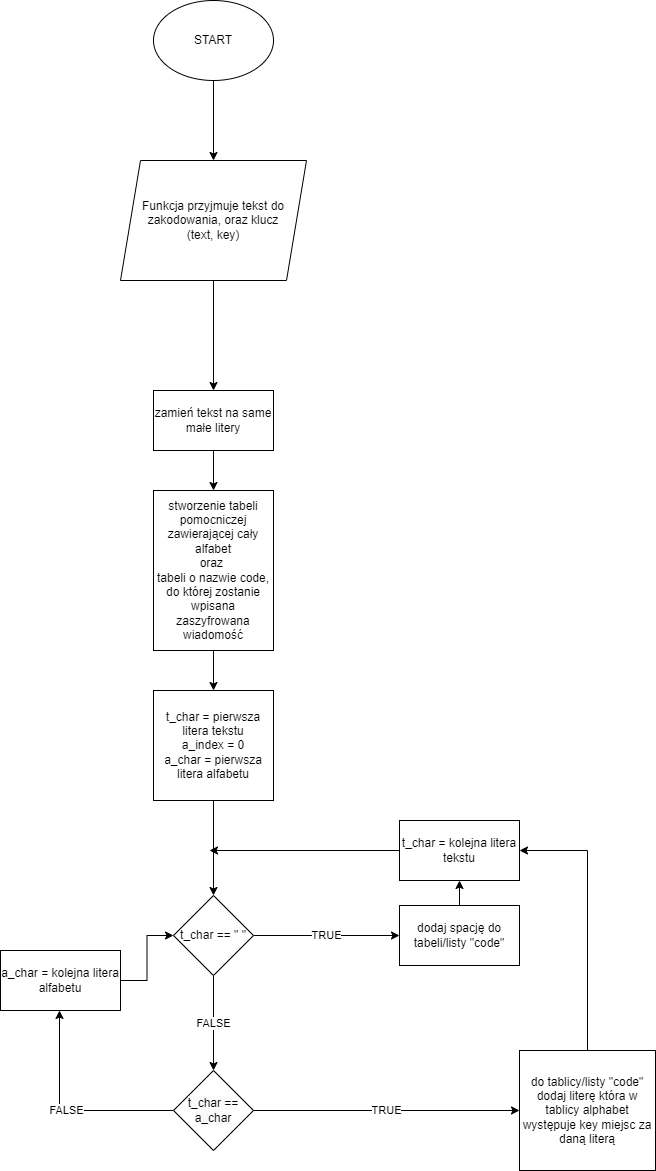

The diagram above was exported from draw.io. Its source (the exported page's mxGraphModel, read from the mxfile embedded in the PNG):
<mxGraphModel dx="595" dy="629" grid="1" gridSize="10" guides="1" tooltips="1" connect="1" arrows="1" fold="1" page="1" pageScale="1" pageWidth="827" pageHeight="1169" math="0" shadow="0">
  <root>
    <mxCell id="0" />
    <mxCell id="1" parent="0" />
    <mxCell id="VyM7Qnla5boWRs078cyv-3" value="" style="edgeStyle=orthogonalEdgeStyle;rounded=0;orthogonalLoop=1;jettySize=auto;html=1;" edge="1" parent="1" source="VyM7Qnla5boWRs078cyv-1" target="VyM7Qnla5boWRs078cyv-2">
      <mxGeometry relative="1" as="geometry" />
    </mxCell>
    <mxCell id="VyM7Qnla5boWRs078cyv-1" value="START" style="ellipse;whiteSpace=wrap;html=1;" vertex="1" parent="1">
      <mxGeometry x="354" y="30" width="120" height="80" as="geometry" />
    </mxCell>
    <mxCell id="VyM7Qnla5boWRs078cyv-5" value="" style="edgeStyle=orthogonalEdgeStyle;rounded=0;orthogonalLoop=1;jettySize=auto;html=1;" edge="1" parent="1" source="VyM7Qnla5boWRs078cyv-2" target="VyM7Qnla5boWRs078cyv-4">
      <mxGeometry relative="1" as="geometry" />
    </mxCell>
    <mxCell id="VyM7Qnla5boWRs078cyv-2" value="Funkcja przyjmuje tekst do zakodowania, oraz klucz&lt;br&gt;(text, key)" style="shape=parallelogram;perimeter=parallelogramPerimeter;whiteSpace=wrap;html=1;fixedSize=1;" vertex="1" parent="1">
      <mxGeometry x="321" y="190" width="186" height="120" as="geometry" />
    </mxCell>
    <mxCell id="VyM7Qnla5boWRs078cyv-7" value="" style="edgeStyle=orthogonalEdgeStyle;rounded=0;orthogonalLoop=1;jettySize=auto;html=1;" edge="1" parent="1" source="VyM7Qnla5boWRs078cyv-4" target="VyM7Qnla5boWRs078cyv-6">
      <mxGeometry relative="1" as="geometry" />
    </mxCell>
    <mxCell id="VyM7Qnla5boWRs078cyv-4" value="zamień tekst na same małe litery" style="whiteSpace=wrap;html=1;" vertex="1" parent="1">
      <mxGeometry x="354" y="420" width="120" height="60" as="geometry" />
    </mxCell>
    <mxCell id="VyM7Qnla5boWRs078cyv-11" value="" style="edgeStyle=orthogonalEdgeStyle;rounded=0;orthogonalLoop=1;jettySize=auto;html=1;" edge="1" parent="1" source="VyM7Qnla5boWRs078cyv-6" target="VyM7Qnla5boWRs078cyv-10">
      <mxGeometry relative="1" as="geometry" />
    </mxCell>
    <mxCell id="VyM7Qnla5boWRs078cyv-6" value="stworzenie tabeli pomocniczej zawierającej cały alfabet&lt;br&gt;oraz&amp;nbsp;&lt;br&gt;tabeli o nazwie code, do której zostanie wpisana zaszyfrowana wiadomość" style="whiteSpace=wrap;html=1;" vertex="1" parent="1">
      <mxGeometry x="354" y="520" width="120" height="160" as="geometry" />
    </mxCell>
    <mxCell id="VyM7Qnla5boWRs078cyv-13" value="" style="edgeStyle=orthogonalEdgeStyle;rounded=0;orthogonalLoop=1;jettySize=auto;html=1;" edge="1" parent="1" source="VyM7Qnla5boWRs078cyv-10" target="VyM7Qnla5boWRs078cyv-12">
      <mxGeometry relative="1" as="geometry" />
    </mxCell>
    <mxCell id="VyM7Qnla5boWRs078cyv-10" value="t_char = pierwsza litera tekstu&lt;br&gt;a_index = 0&lt;br&gt;a_char = pierwsza litera alfabetu" style="whiteSpace=wrap;html=1;" vertex="1" parent="1">
      <mxGeometry x="354" y="720" width="120" height="110" as="geometry" />
    </mxCell>
    <mxCell id="VyM7Qnla5boWRs078cyv-15" value="TRUE" style="edgeStyle=orthogonalEdgeStyle;rounded=0;orthogonalLoop=1;jettySize=auto;html=1;" edge="1" parent="1" source="VyM7Qnla5boWRs078cyv-12" target="VyM7Qnla5boWRs078cyv-14">
      <mxGeometry relative="1" as="geometry" />
    </mxCell>
    <mxCell id="VyM7Qnla5boWRs078cyv-20" value="FALSE" style="edgeStyle=orthogonalEdgeStyle;rounded=0;orthogonalLoop=1;jettySize=auto;html=1;entryX=0.5;entryY=0;entryDx=0;entryDy=0;" edge="1" parent="1" source="VyM7Qnla5boWRs078cyv-12" target="VyM7Qnla5boWRs078cyv-21">
      <mxGeometry relative="1" as="geometry">
        <mxPoint x="414" y="1095" as="targetPoint" />
      </mxGeometry>
    </mxCell>
    <mxCell id="VyM7Qnla5boWRs078cyv-12" value="t_char == &quot; &quot;" style="rhombus;whiteSpace=wrap;html=1;" vertex="1" parent="1">
      <mxGeometry x="374" y="925" width="80" height="80" as="geometry" />
    </mxCell>
    <mxCell id="VyM7Qnla5boWRs078cyv-17" value="" style="edgeStyle=orthogonalEdgeStyle;rounded=0;orthogonalLoop=1;jettySize=auto;html=1;" edge="1" parent="1" source="VyM7Qnla5boWRs078cyv-14" target="VyM7Qnla5boWRs078cyv-16">
      <mxGeometry relative="1" as="geometry" />
    </mxCell>
    <mxCell id="VyM7Qnla5boWRs078cyv-14" value="dodaj spację do tabeli/listy &quot;code&quot;" style="whiteSpace=wrap;html=1;" vertex="1" parent="1">
      <mxGeometry x="600" y="935" width="120" height="60" as="geometry" />
    </mxCell>
    <mxCell id="VyM7Qnla5boWRs078cyv-18" style="edgeStyle=orthogonalEdgeStyle;rounded=0;orthogonalLoop=1;jettySize=auto;html=1;" edge="1" parent="1" source="VyM7Qnla5boWRs078cyv-16">
      <mxGeometry relative="1" as="geometry">
        <mxPoint x="410" y="880" as="targetPoint" />
      </mxGeometry>
    </mxCell>
    <mxCell id="VyM7Qnla5boWRs078cyv-16" value="t_char = kolejna litera tekstu" style="whiteSpace=wrap;html=1;" vertex="1" parent="1">
      <mxGeometry x="600" y="850" width="120" height="60" as="geometry" />
    </mxCell>
    <mxCell id="VyM7Qnla5boWRs078cyv-24" value="TRUE" style="edgeStyle=orthogonalEdgeStyle;rounded=0;orthogonalLoop=1;jettySize=auto;html=1;" edge="1" parent="1" source="VyM7Qnla5boWRs078cyv-21" target="VyM7Qnla5boWRs078cyv-23">
      <mxGeometry relative="1" as="geometry" />
    </mxCell>
    <mxCell id="VyM7Qnla5boWRs078cyv-26" value="FALSE" style="edgeStyle=orthogonalEdgeStyle;rounded=0;orthogonalLoop=1;jettySize=auto;html=1;" edge="1" parent="1" source="VyM7Qnla5boWRs078cyv-21">
      <mxGeometry relative="1" as="geometry">
        <mxPoint x="260" y="1040" as="targetPoint" />
      </mxGeometry>
    </mxCell>
    <mxCell id="VyM7Qnla5boWRs078cyv-21" value="&#10;&#10;&lt;span style=&quot;color: rgb(0, 0, 0); font-family: helvetica; font-size: 12px; font-style: normal; font-weight: 400; letter-spacing: normal; text-align: center; text-indent: 0px; text-transform: none; word-spacing: 0px; background-color: rgb(248, 249, 250); display: inline; float: none;&quot;&gt;t_char == a_char&lt;/span&gt;&#10;&#10;" style="rhombus;whiteSpace=wrap;html=1;" vertex="1" parent="1">
      <mxGeometry x="374" y="1100" width="80" height="80" as="geometry" />
    </mxCell>
    <mxCell id="VyM7Qnla5boWRs078cyv-25" style="edgeStyle=orthogonalEdgeStyle;rounded=0;orthogonalLoop=1;jettySize=auto;html=1;entryX=1;entryY=0.5;entryDx=0;entryDy=0;" edge="1" parent="1" source="VyM7Qnla5boWRs078cyv-23" target="VyM7Qnla5boWRs078cyv-16">
      <mxGeometry relative="1" as="geometry" />
    </mxCell>
    <mxCell id="VyM7Qnla5boWRs078cyv-23" value="do tablicy/listy &quot;code&quot; dodaj literę która w tablicy alphabet występuje key miejsc za daną literą" style="whiteSpace=wrap;html=1;" vertex="1" parent="1">
      <mxGeometry x="720" y="1080" width="136" height="120" as="geometry" />
    </mxCell>
    <mxCell id="VyM7Qnla5boWRs078cyv-28" style="edgeStyle=orthogonalEdgeStyle;rounded=0;orthogonalLoop=1;jettySize=auto;html=1;entryX=0;entryY=0.5;entryDx=0;entryDy=0;" edge="1" parent="1" source="VyM7Qnla5boWRs078cyv-27" target="VyM7Qnla5boWRs078cyv-12">
      <mxGeometry relative="1" as="geometry" />
    </mxCell>
    <mxCell id="VyM7Qnla5boWRs078cyv-27" value="&lt;span&gt;a_char = kolejna litera alfabetu&lt;/span&gt;" style="rounded=0;whiteSpace=wrap;html=1;" vertex="1" parent="1">
      <mxGeometry x="201" y="980" width="120" height="60" as="geometry" />
    </mxCell>
  </root>
</mxGraphModel>